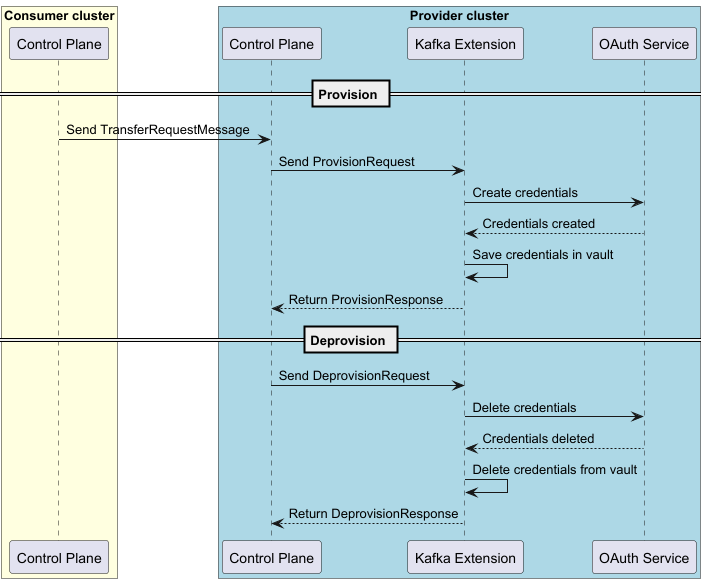

The diagram above was rendered by PlantUML. Its source (embedded in the PNG):
@startuml
/'
SPDX-License-Identifier: CC-BY-4.0
SPDX-FileCopyrightText: (c) 2025 Cofinity-X GmbH
'/
box "Consumer cluster" #LightYellow
    participant "Control Plane" as ConsumerCP
end box

box "Provider cluster" #LightBlue
    participant "Control Plane"  as ProviderCP
    participant "Kafka Extension" as ProviderKE
    participant "OAuth Service" as OAuth2
end box

== Provision ==
ConsumerCP -> ProviderCP : Send TransferRequestMessage
ProviderCP -> ProviderKE : Send ProvisionRequest
ProviderKE -> OAuth2 : Create credentials
ProviderKE <-- OAuth2 : Credentials created
ProviderKE -> ProviderKE : Save credentials in vault
ProviderCP <-- ProviderKE : Return ProvisionResponse

== Deprovision ==
ProviderCP -> ProviderKE : Send DeprovisionRequest
ProviderKE -> OAuth2 : Delete credentials
ProviderKE <-- OAuth2 : Credentials deleted
ProviderKE -> ProviderKE : Delete credentials from vault
ProviderCP <-- ProviderKE : Return DeprovisionResponse
@enduml